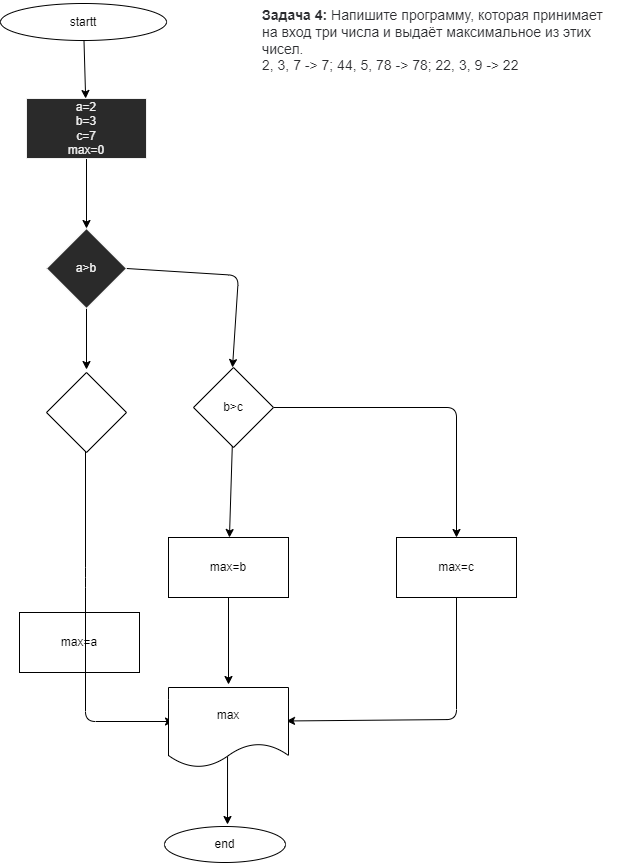

The diagram above was exported from draw.io. Its source (the exported page's mxGraphModel, read from the mxfile embedded in the PNG):
<mxGraphModel dx="548" dy="6" grid="0" gridSize="10" guides="1" tooltips="1" connect="1" arrows="1" fold="1" page="0" pageScale="1" pageWidth="827" pageHeight="1169" math="0" shadow="0">
  <root>
    <mxCell id="0" />
    <mxCell id="14" parent="0" />
    <mxCell id="23" value="&lt;p style=&quot;margin: 0cm ; background: white&quot;&gt;&lt;strong&gt;&lt;span style=&quot;font-size: 10.5pt ; font-family: &amp;#34;helvetica&amp;#34; , sans-serif ; color: #2c2d30&quot;&gt;Задача 4:&lt;/span&gt;&lt;/strong&gt;&lt;span style=&quot;font-size: 10.5pt ; font-family: &amp;#34;helvetica&amp;#34; , sans-serif ; color: #2c2d30&quot;&gt;&amp;nbsp;Напишите программу, которая принимает на вход три числа и выдаёт максимальное из этих&lt;br&gt;чисел.&lt;/span&gt;&lt;/p&gt;&lt;span style=&quot;color: rgb(44 , 45 , 48) ; font-family: &amp;#34;helvetica&amp;#34; , sans-serif ; font-size: 10.5pt ; background-color: white&quot;&gt;2, 3, 7 -&amp;gt; 7;&amp;nbsp;&lt;/span&gt;&lt;span style=&quot;color: rgb(44 , 45 , 48) ; font-family: &amp;#34;helvetica&amp;#34; , sans-serif ; font-size: 10.5pt ; background-color: white&quot;&gt;44, 5, 78 -&amp;gt; 78;&amp;nbsp;&lt;/span&gt;&lt;span style=&quot;color: rgb(44 , 45 , 48) ; font-family: &amp;#34;helvetica&amp;#34; , sans-serif ; font-size: 10.5pt ; background-color: white&quot;&gt;22, 3, 9 -&amp;gt; 22&lt;/span&gt;&lt;span style=&quot;color: rgb(44 , 45 , 48) ; font-family: &amp;#34;helvetica&amp;#34; , sans-serif ; font-size: 10.5pt ; background-color: white&quot;&gt;&lt;br&gt;&lt;/span&gt;" style="text;whiteSpace=wrap;html=1;" parent="14" vertex="1">
      <mxGeometry x="524" y="36" width="360" height="17" as="geometry" />
    </mxCell>
    <mxCell id="27" value="" style="edgeStyle=none;html=1;" parent="14" source="25" target="26" edge="1">
      <mxGeometry relative="1" as="geometry" />
    </mxCell>
    <mxCell id="25" value="startt" style="ellipse;whiteSpace=wrap;html=1;" parent="14" vertex="1">
      <mxGeometry x="264" y="39" width="166" height="37" as="geometry" />
    </mxCell>
    <mxCell id="29" value="" style="edgeStyle=none;html=1;" edge="1" parent="14" source="26" target="28">
      <mxGeometry relative="1" as="geometry" />
    </mxCell>
    <mxCell id="26" value="a=2&lt;br&gt;b=3&lt;br&gt;c=7&lt;br&gt;max=0" style="whiteSpace=wrap;html=1;fillColor=rgb(42, 42, 42);strokeColor=rgb(240, 240, 240);fontColor=rgb(240, 240, 240);" parent="14" vertex="1">
      <mxGeometry x="290" y="134" width="120" height="60" as="geometry" />
    </mxCell>
    <mxCell id="30" style="edgeStyle=none;html=1;exitX=1;exitY=0.5;exitDx=0;exitDy=0;" edge="1" parent="14" source="28">
      <mxGeometry relative="1" as="geometry">
        <mxPoint x="496" y="403" as="targetPoint" />
        <Array as="points">
          <mxPoint x="502" y="311" />
        </Array>
      </mxGeometry>
    </mxCell>
    <mxCell id="32" value="" style="edgeStyle=none;html=1;exitX=0.5;exitY=1;exitDx=0;exitDy=0;" edge="1" parent="14" source="28">
      <mxGeometry relative="1" as="geometry">
        <mxPoint x="350" y="405" as="targetPoint" />
      </mxGeometry>
    </mxCell>
    <mxCell id="28" value="a&amp;gt;b" style="rhombus;whiteSpace=wrap;html=1;fillColor=rgb(42, 42, 42);strokeColor=rgb(240, 240, 240);fontColor=rgb(240, 240, 240);" vertex="1" parent="14">
      <mxGeometry x="310" y="264" width="80" height="80" as="geometry" />
    </mxCell>
    <mxCell id="38" value="" style="edgeStyle=none;html=1;" edge="1" parent="14" source="34" target="37">
      <mxGeometry relative="1" as="geometry" />
    </mxCell>
    <mxCell id="40" value="" style="edgeStyle=none;html=1;" edge="1" parent="14" source="34" target="39">
      <mxGeometry relative="1" as="geometry">
        <Array as="points">
          <mxPoint x="720" y="443" />
        </Array>
      </mxGeometry>
    </mxCell>
    <mxCell id="34" value="b&amp;gt;c" style="rhombus;whiteSpace=wrap;html=1;" vertex="1" parent="14">
      <mxGeometry x="457" y="403" width="80" height="80" as="geometry" />
    </mxCell>
    <mxCell id="36" value="max=a" style="rounded=0;whiteSpace=wrap;html=1;" vertex="1" parent="14">
      <mxGeometry x="283" y="648" width="120" height="60" as="geometry" />
    </mxCell>
    <mxCell id="37" value="max=b" style="whiteSpace=wrap;html=1;" vertex="1" parent="14">
      <mxGeometry x="432" y="573" width="120" height="60" as="geometry" />
    </mxCell>
    <mxCell id="42" value="" style="edgeStyle=none;html=1;" edge="1" parent="14" source="39">
      <mxGeometry relative="1" as="geometry">
        <mxPoint x="550" y="756.4782608695652" as="targetPoint" />
        <Array as="points">
          <mxPoint x="720" y="755" />
        </Array>
      </mxGeometry>
    </mxCell>
    <mxCell id="39" value="max=c" style="whiteSpace=wrap;html=1;" vertex="1" parent="14">
      <mxGeometry x="660" y="573" width="120" height="60" as="geometry" />
    </mxCell>
    <mxCell id="43" value="" style="endArrow=classic;html=1;exitX=0.5;exitY=1;exitDx=0;exitDy=0;" edge="1" parent="14" source="37">
      <mxGeometry width="50" height="50" relative="1" as="geometry">
        <mxPoint x="591" y="623" as="sourcePoint" />
        <mxPoint x="492" y="720" as="targetPoint" />
      </mxGeometry>
    </mxCell>
    <mxCell id="44" value="" style="endArrow=classic;html=1;" edge="1" parent="14">
      <mxGeometry width="50" height="50" relative="1" as="geometry">
        <mxPoint x="349" y="470" as="sourcePoint" />
        <mxPoint x="437" y="757" as="targetPoint" />
        <Array as="points">
          <mxPoint x="349" y="613" />
          <mxPoint x="349" y="757" />
        </Array>
      </mxGeometry>
    </mxCell>
    <mxCell id="45" value="max" style="shape=document;whiteSpace=wrap;html=1;boundedLbl=1;" vertex="1" parent="14">
      <mxGeometry x="432" y="723" width="120" height="80" as="geometry" />
    </mxCell>
    <mxCell id="46" value="" style="endArrow=classic;html=1;exitX=0.492;exitY=0.863;exitDx=0;exitDy=0;exitPerimeter=0;" edge="1" parent="14" source="45">
      <mxGeometry width="50" height="50" relative="1" as="geometry">
        <mxPoint x="536" y="723" as="sourcePoint" />
        <mxPoint x="491" y="860" as="targetPoint" />
      </mxGeometry>
    </mxCell>
    <mxCell id="47" value="end" style="ellipse;whiteSpace=wrap;html=1;" vertex="1" parent="14">
      <mxGeometry x="428" y="862" width="121" height="36" as="geometry" />
    </mxCell>
    <mxCell id="48" value="" style="rhombus;whiteSpace=wrap;html=1;" vertex="1" parent="14">
      <mxGeometry x="310" y="408" width="80" height="80" as="geometry" />
    </mxCell>
  </root>
</mxGraphModel>